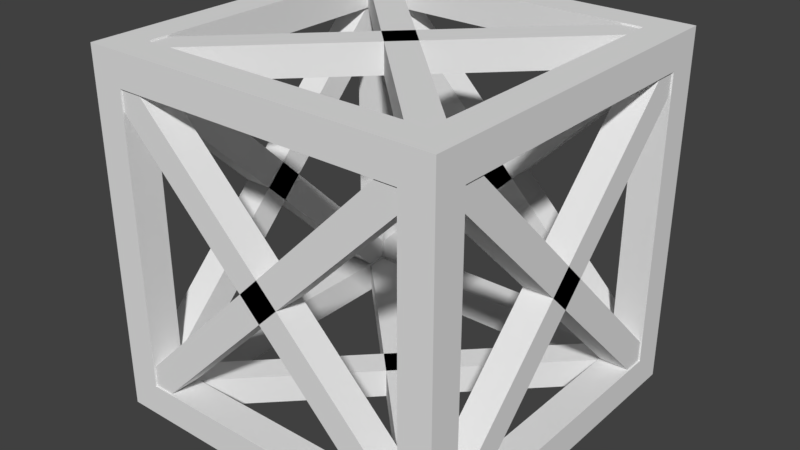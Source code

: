 # Source: railbox_cube.blend  (saved by Blender 2.79.0; exported with 4.5.12 LTS)
import bpy
from mathutils import Matrix  # noqa: F401  (used for matrix-valued properties, if any)

bpy.ops.wm.read_factory_settings(use_empty=True)
scene = bpy.context.scene
scene.name = 'Scene'

# ---- collections
col_collection_1 = bpy.data.collections.new('Collection 1'); scene.collection.children.link(col_collection_1)

# ---- materials (node trees are filled in below, after node groups)
mat_material = bpy.data.materials.new('Material')
mat_material.alpha_threshold = 0.0
mat_material.use_transparent_shadow = False
mat_material.roughness = 0.5
mat_material.line_color = (0.0, 0.0, 0.0, 1.0)

# ---- material node trees

# ---- world
world_world = bpy.data.worlds.new('World'); scene.world = world_world
world_world.color = (0.05088, 0.05088, 0.05088)
world_world.use_sun_shadow = False
world_world.sun_shadow_jitter_overblur = 0.0
world_world.cycles.sampling_method = 'MANUAL'

# ---- meshes
me_cube_013 = bpy.data.meshes.new('Cube.013')
me_cube_013.from_pydata([(-0.4628, 0.405, -0.4955), (-0.405, 0.4628, -0.4955), (0.405, -0.4628, -0.4955), (0.4628, -0.405, -0.4955), (-0.4628, 0.405, -0.4136), (-0.405, 0.4628, -0.4136), (0.405, -0.4628, -0.4136), (0.4628, -0.405, -0.4136), (0.405, 0.4628, -0.4955), (0.4628, 0.405, -0.4955), (-0.4628, -0.405, -0.4955), (-0.405, -0.4628, -0.4955), (0.405, 0.4628, -0.4136), (0.4628, 0.405, -0.4136), (-0.4628, -0.405, -0.4136), (-0.405, -0.4628, -0.4136), (-0.4628, 0.405, 0.4136), (-0.405, 0.4628, 0.4136), (0.405, -0.4628, 0.4136), (0.4628, -0.405, 0.4136), (-0.4628, 0.405, 0.4955), (-0.405, 0.4628, 0.4955), (0.405, -0.4628, 0.4955), (0.4628, -0.405, 0.4955), (0.405, 0.4628, 0.4136), (0.4628, 0.405, 0.4136), (-0.4628, -0.405, 0.4136), (-0.405, -0.4628, 0.4136), (0.405, 0.4628, 0.4955), (0.4628, 0.405, 0.4955), (-0.4628, -0.405, 0.4955), (-0.405, -0.4628, 0.4955), (0.405, -0.4955, -0.4628), (0.4628, -0.4955, -0.405), (-0.4628, -0.4955, 0.405), (-0.405, -0.4955, 0.4628), (0.405, -0.4136, -0.4628), (0.4628, -0.4136, -0.405), (-0.4628, -0.4136, 0.405), (-0.405, -0.4136, 0.4628), (-0.4628, -0.4955, -0.405), (-0.405, -0.4955, -0.4628), (0.405, -0.4955, 0.4628), (0.4628, -0.4955, 0.405), (-0.4628, -0.4136, -0.405), (-0.405, -0.4136, -0.4628), (0.405, -0.4136, 0.4628), (0.4628, -0.4136, 0.405), (-0.4628, 0.4136, -0.405), (-0.405, 0.4136, -0.4628), (0.405, 0.4136, 0.4628), (0.4628, 0.4136, 0.405), (-0.4628, 0.4955, -0.405), (-0.405, 0.4955, -0.4628), (0.405, 0.4955, 0.4628), (0.4628, 0.4955, 0.405), (0.405, 0.4136, -0.4628), (0.4628, 0.4136, -0.405), (-0.4628, 0.4136, 0.405), (-0.405, 0.4136, 0.4628), (0.405, 0.4955, -0.4628), (0.4628, 0.4955, -0.405), (-0.4628, 0.4955, 0.405), (-0.405, 0.4955, 0.4628), (-0.4955, -0.405, -0.4628), (-0.4955, -0.4628, -0.405), (-0.4955, 0.4628, 0.405), (-0.4955, 0.405, 0.4628), (-0.4136, -0.405, -0.4628), (-0.4136, -0.4628, -0.405), (-0.4136, 0.4628, 0.405), (-0.4136, 0.405, 0.4628), (-0.4955, 0.4628, -0.405), (-0.4955, 0.405, -0.4628), (-0.4955, -0.405, 0.4628), (-0.4955, -0.4628, 0.405), (-0.4136, 0.4628, -0.405), (-0.4136, 0.405, -0.4628), (-0.4136, -0.405, 0.4628), (-0.4136, -0.4628, 0.405), (0.4136, 0.4628, -0.405), (0.4136, 0.405, -0.4628), (0.4136, -0.405, 0.4628), (0.4136, -0.4628, 0.405), (0.4955, 0.4628, -0.405), (0.4955, 0.405, -0.4628), (0.4955, -0.405, 0.4628), (0.4955, -0.4628, 0.405), (0.4136, -0.405, -0.4628), (0.4136, -0.4628, -0.405), (0.4136, 0.4628, 0.405), (0.4136, 0.405, 0.4628), (0.4955, -0.405, -0.4628), (0.4955, -0.4628, -0.405), (0.4955, 0.4628, 0.405), (0.4955, 0.405, 0.4628), (0.5, 0.5, -0.5), (0.5, 0.4091, -0.5), (0.4091, 0.4091, -0.5), (0.4091, 0.5, -0.5), (0.5, 0.5, 0.5), (0.5, 0.4091, 0.5), (0.4091, 0.4091, 0.5), (0.4091, 0.5, 0.5), (-0.5, 0.5, -0.5), (-0.5, 0.4091, -0.5), (-0.4091, 0.4091, -0.5), (-0.4091, 0.5, -0.5), (-0.5, 0.5, 0.5), (0.5, -0.5, -0.5), (0.5, -0.4091, -0.5), (0.4091, -0.4091, -0.5), (0.4091, -0.5, -0.5), (0.5, -0.5, 0.5), (-0.5, -0.5, -0.5), (-0.5, -0.4091, -0.5), (-0.4091, -0.4091, -0.5), (-0.4091, -0.5, -0.5), (-0.5, -0.5, 0.5), (-0.4091, 0.4091, 0.4091), (-0.4091, 0.4091, 0.5), (-0.4091, 0.5, 0.4091), (-0.4091, 0.5, 0.5), (0.4091, 0.4091, 0.4091), (0.4091, 0.5, 0.4091), (-0.4091, -0.4091, 0.4091), (-0.4091, -0.4091, 0.5), (-0.4091, -0.5, 0.4091), (-0.4091, -0.5, 0.5), (0.4091, -0.5, 0.4091), (0.4091, -0.5, 0.5), (-0.4091, 0.4091, -0.4091), (-0.4091, 0.5, -0.4091), (0.4091, 0.4091, -0.4091), (0.4091, 0.5, -0.4091), (-0.4091, -0.4091, -0.4091), (-0.4091, -0.5, -0.4091), (0.4091, -0.5, -0.4091), (0.4091, -0.4091, 0.4091), (0.4091, -0.4091, 0.5), (0.5, -0.4091, 0.4091), (0.5, -0.4091, 0.5), (0.5, 0.4091, 0.4091), (-0.5, -0.4091, 0.4091), (-0.5, -0.4091, 0.5), (-0.5, 0.4091, 0.4091), (-0.5, 0.4091, 0.5), (0.4091, -0.4091, -0.4091), (0.5, -0.4091, -0.4091), (0.5, 0.4091, -0.4091), (-0.5, -0.4091, -0.4091), (-0.5, 0.4091, -0.4091)], [], [(0, 1, 3, 2), (2, 3, 7, 6), (6, 7, 5, 4), (4, 5, 1, 0), (2, 6, 4, 0), (7, 3, 1, 5), (8, 9, 11, 10), (10, 11, 15, 14), (14, 15, 13, 12), (12, 13, 9, 8), (10, 14, 12, 8), (15, 11, 9, 13), (16, 17, 19, 18), (18, 19, 23, 22), (22, 23, 21, 20), (20, 21, 17, 16), (18, 22, 20, 16), (23, 19, 17, 21), (24, 25, 27, 26), (26, 27, 31, 30), (30, 31, 29, 28), (28, 29, 25, 24), (26, 30, 28, 24), (31, 27, 25, 29), (32, 33, 35, 34), (34, 35, 39, 38), (38, 39, 37, 36), (36, 37, 33, 32), (34, 38, 36, 32), (39, 35, 33, 37), (40, 41, 43, 42), (42, 43, 47, 46), (46, 47, 45, 44), (44, 45, 41, 40), (42, 46, 44, 40), (47, 43, 41, 45), (48, 49, 51, 50), (50, 51, 55, 54), (54, 55, 53, 52), (52, 53, 49, 48), (50, 54, 52, 48), (55, 51, 49, 53), (56, 57, 59, 58), (58, 59, 63, 62), (62, 63, 61, 60), (60, 61, 57, 56), (58, 62, 60, 56), (63, 59, 57, 61), (64, 65, 67, 66), (66, 67, 71, 70), (70, 71, 69, 68), (68, 69, 65, 64), (66, 70, 68, 64), (71, 67, 65, 69), (72, 73, 75, 74), (74, 75, 79, 78), (78, 79, 77, 76), (76, 77, 73, 72), (74, 78, 76, 72), (79, 75, 73, 77), (80, 81, 83, 82), (82, 83, 87, 86), (86, 87, 85, 84), (84, 85, 81, 80), (82, 86, 84, 80), (87, 83, 81, 85), (88, 89, 91, 90), (90, 91, 95, 94), (94, 95, 93, 92), (92, 93, 89, 88), (90, 94, 92, 88), (95, 91, 89, 93), (96, 97, 98, 99), (100, 103, 102, 101), (96, 100, 101, 97), (97, 101, 102, 98), (98, 102, 103, 99), (100, 96, 99, 103), (104, 107, 106, 105), (108, 146, 120, 122), (104, 105, 146, 108), (105, 106, 120, 146), (106, 107, 122, 120), (108, 122, 107, 104), (109, 112, 111, 110), (113, 141, 139, 130), (109, 110, 141, 113), (110, 111, 139, 141), (111, 112, 130, 139), (113, 130, 112, 109), (114, 115, 116, 117), (118, 128, 126, 144), (114, 118, 144, 115), (115, 144, 126, 116), (116, 126, 128, 117), (118, 114, 117, 128), (119, 120, 122, 121), (121, 122, 103, 124), (124, 103, 102, 123), (123, 102, 120, 119), (121, 124, 123, 119), (103, 122, 120, 102), (125, 127, 128, 126), (127, 129, 130, 128), (129, 138, 139, 130), (138, 125, 126, 139), (127, 125, 138, 129), (130, 139, 126, 128), (131, 132, 107, 106), (132, 134, 99, 107), (134, 133, 98, 99), (133, 131, 106, 98), (132, 131, 133, 134), (99, 98, 106, 107), (135, 116, 117, 136), (136, 117, 112, 137), (137, 112, 111, 147), (147, 111, 116, 135), (136, 137, 147, 135), (112, 117, 116, 111), (138, 139, 102, 123), (123, 102, 101, 142), (142, 101, 141, 140), (140, 141, 139, 138), (123, 142, 140, 138), (101, 102, 139, 141), (125, 119, 120, 126), (119, 145, 146, 120), (145, 143, 144, 146), (143, 125, 126, 144), (119, 125, 143, 145), (146, 144, 126, 120), (147, 133, 98, 111), (133, 149, 97, 98), (149, 148, 110, 97), (148, 147, 111, 110), (133, 147, 148, 149), (97, 110, 111, 98), (135, 116, 106, 131), (131, 106, 105, 151), (151, 105, 115, 150), (150, 115, 116, 135), (131, 151, 150, 135), (105, 106, 116, 115)])
me_cube_013.materials.append(mat_material)
me_cube_013.use_remesh_preserve_volume = False
me_cube_013.use_remesh_preserve_attributes = False
me_cube_013.use_mirror_vertex_groups = False
me_cube_013.update()

# ---- objects
ob_cube_011 = bpy.data.objects.new('Cube.011', me_cube_013)

# ---- transforms, parenting, visibility, modifiers, constraints
ob_cube_011.location = (0.0, 0.0, 0.0)
ob_cube_011.lineart.crease_threshold = 0.0

# ---- collection membership
col_collection_1.objects.link(ob_cube_011)

# ---- scene / render settings (as saved in the file)
scene.frame_start = 1; scene.frame_end = 250; scene.frame_set(1)
scene.render.engine = 'BLENDER_EEVEE_NEXT'
scene.render.resolution_percentage = 50
scene.render.dither_intensity = 0.0
scene.cycles.use_denoising = False
scene.cycles.samples = 128
scene.cycles.sampling_pattern = 'TABULATED_SOBOL'
scene.cycles.use_adaptive_sampling = False
scene.cycles.use_light_tree = False
scene.cycles.blur_glossy = 0.0
scene.cycles.sample_clamp_indirect = 0.0
scene.view_settings.view_transform = 'Standard'
bpy.context.view_layer.update()

# ---- added for rendering (the .blend has no active camera and no usable light): camera, sun
cam_auto = bpy.data.cameras.new('AutoCamera')
cam_auto.lens = 50.0
cam_auto.sensor_width = 36.0
cam_auto.clip_end = 1000.0
ob_auto_camera = bpy.data.objects.new('AutoCamera', cam_auto)
scene.collection.objects.link(ob_auto_camera)
ob_auto_camera.location = (1.60254, -1.92304, 1.28203)
ob_auto_camera.rotation_euler = (1.09748, -7.21219e-08, 0.694738)
scene.camera = ob_auto_camera
light_auto_sun = bpy.data.lights.new('AutoSun', 'SUN')
light_auto_sun.energy = 3.0
light_auto_sun.angle = 0.0523599
ob_auto_sun = bpy.data.objects.new('AutoSun', light_auto_sun)
scene.collection.objects.link(ob_auto_sun)
ob_auto_sun.rotation_euler = (0.872665, 0.174533, 0.523599)
bpy.context.view_layer.update()
